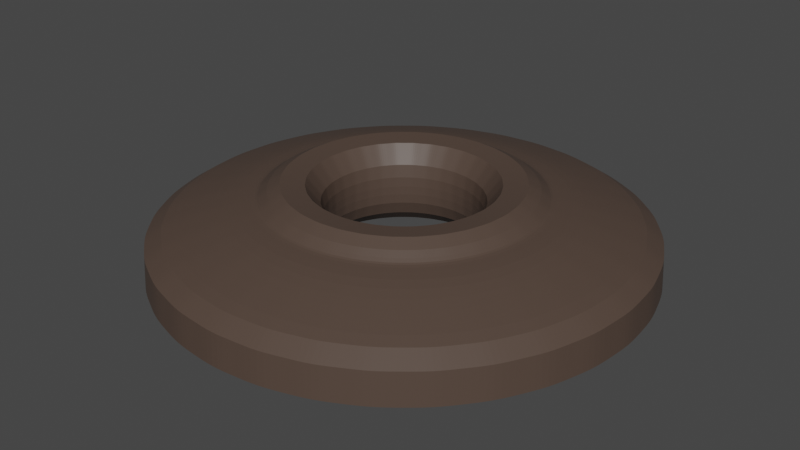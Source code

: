 # Source: Hole.blend  (saved by Blender 2.93.21; exported with 4.5.12 LTS)
import bpy
from mathutils import Matrix  # noqa: F401  (used for matrix-valued properties, if any)

bpy.ops.wm.read_factory_settings(use_empty=True)
scene = bpy.context.scene
scene.name = 'Scene'

# ---- collections
col_collection = bpy.data.collections.new('Collection'); scene.collection.children.link(col_collection)

# ---- materials (node trees are filled in below, after node groups)
mat_brown = bpy.data.materials.new('Brown')
mat_brown.use_transparent_shadow = False

# ---- material node trees
mat_brown.use_nodes = True; mat_brown.node_tree.nodes.clear()
_N = mat_brown.node_tree.nodes; _L = mat_brown.node_tree.links
n0 = _N.new('ShaderNodeBsdfPrincipled'); n0.name = 'Principled BSDF'; n0.location = (10, 300)
n0.distribution = 'GGX'
n0.subsurface_method = 'BURLEY'
n0.inputs[0].default_value = (0.08353, 0.05559, 0.04254, 1.0)
n0.inputs[3].default_value = 1.45
n0.inputs[27].default_value = (0.0, 0.0, 0.0, 1.0)
n0.inputs[28].default_value = 1.0
n1 = _N.new('ShaderNodeOutputMaterial'); n1.name = 'Material Output'; n1.location = (300, 300)
_L.new(n0.outputs[0], n1.inputs[0])
n1.is_active_output = True

# ---- world
world_world = bpy.data.worlds.new('World'); scene.world = world_world
world_world.use_nodes = True; world_world.node_tree.nodes.clear()
_N = world_world.node_tree.nodes; _L = world_world.node_tree.links
n0 = _N.new('ShaderNodeOutputWorld'); n0.name = 'World Output'; n0.location = (300, 300)
n1 = _N.new('ShaderNodeBackground'); n1.name = 'Background'; n1.location = (10, 300)
n1.inputs[0].default_value = (0.05088, 0.05088, 0.05088, 1.0)
_L.new(n1.outputs[0], n0.inputs[0])
n0.is_active_output = True
world_world.color = (0.05088, 0.05088, 0.05088)
world_world.use_sun_shadow = False
world_world.sun_shadow_jitter_overblur = 0.0

# ---- meshes
me_sphere = bpy.data.meshes.new('Sphere')
me_sphere.from_pydata([(3.983e-07, 0.6793, 0.3744), (0.1325, 0.6663, 0.3744), (0.1363, 0.6851, -4.371e-08), (0.26, 0.6276, 0.3744), (0.2673, 0.6454, -4.371e-08), (0.3774, 0.5648, 0.3744), (0.3881, 0.5808, -4.371e-08), (0.4804, 0.4804, 0.3744), (0.4939, 0.4939, -4.371e-08), (0.5648, 0.3774, 0.3744), (0.5808, 0.3881, -4.371e-08), (0.6276, 0.26, 0.3744), (0.6454, 0.2673, -4.371e-08), (0.6663, 0.1325, 0.3744), (0.6851, 0.1363, -4.371e-08), (0.6793, -4.256e-08, 0.3744), (0.6985, -2.68e-08, -4.371e-08), (0.6663, -0.1325, 0.3744), (0.6851, -0.1363, -4.371e-08), (0.6276, -0.26, 0.3744), (0.6454, -0.2673, -4.371e-08), (0.5648, -0.3774, 0.3744), (0.5808, -0.3881, -4.371e-08), (0.4804, -0.4804, 0.3744), (0.4939, -0.4939, -4.371e-08), (0.3774, -0.5648, 0.3744), (0.3881, -0.5808, -4.371e-08), (0.26, -0.6276, 0.3744), (0.2673, -0.6454, -4.371e-08), (0.1325, -0.6663, 0.3744), (0.1363, -0.6851, -4.371e-08), (-2.609e-08, -0.6793, 0.3744), (-1.273e-07, -0.6985, -4.371e-08), (-0.1325, -0.6663, 0.3744), (-0.1363, -0.6851, -4.371e-08), (-0.26, -0.6276, 0.3744), (-0.2673, -0.6454, -4.371e-08), (-0.3774, -0.5648, 0.3744), (-0.3881, -0.5808, -4.371e-08), (-0.4804, -0.4804, 0.3744), (-0.4939, -0.4939, -4.371e-08), (-0.5648, -0.3774, 0.3744), (-0.5808, -0.3881, -4.371e-08), (-0.6276, -0.26, 0.3744), (-0.6454, -0.2673, -4.371e-08), (-0.6663, -0.1325, 0.3744), (-0.6851, -0.1363, -4.371e-08), (-0.6793, 2.543e-08, 0.3744), (-0.6985, 2.481e-07, -4.371e-08), (-0.6663, 0.1325, 0.3744), (-0.6851, 0.1363, -4.371e-08), (-0.6276, 0.26, 0.3744), (-0.6454, 0.2673, -4.371e-08), (-0.5648, 0.3774, 0.3744), (-0.5808, 0.3881, -4.371e-08), (-0.4804, 0.4804, 0.3744), (-0.4939, 0.4939, -4.371e-08), (-0.3774, 0.5648, 0.3744), (-0.3881, 0.5808, -4.371e-08), (-0.26, 0.6276, 0.3744), (-0.2673, 0.6454, -4.371e-08), (-0.1325, 0.6663, 0.3744), (-0.1363, 0.6851, -4.371e-08), (1.335e-06, 0.6985, -4.371e-08), (0.1959, 0.985, 0.1951), (1.286e-08, 1.004, 0.1951), (0.6244, 1.507, -4.371e-08), (0.3183, 1.6, -4.371e-08), (0.3843, 0.9278, 0.1951), (0.558, 0.835, 0.1951), (0.9065, 1.357, -4.371e-08), (1.154, 1.154, -4.371e-08), (0.7101, 0.7101, 0.1951), (0.835, 0.5579, 0.1951), (1.357, 0.9065, -4.371e-08), (0.9278, 0.3843, 0.1951), (1.507, 0.6244, -4.371e-08), (0.985, 0.1959, 0.1951), (1.6, 0.3183, -4.371e-08), (1.004, -8.682e-08, 0.1951), (1.632, -3.067e-07, -4.371e-08), (0.985, -0.1959, 0.1951), (1.6, -0.3183, -4.371e-08), (0.9278, -0.3843, 0.1951), (1.507, -0.6244, -4.371e-08), (0.835, -0.5579, 0.1951), (1.357, -0.9065, -4.371e-08), (0.7101, -0.7101, 0.1951), (1.154, -1.154, -4.371e-08), (0.9065, -1.357, -4.371e-08), (0.5579, -0.835, 0.1951), (0.3843, -0.9278, 0.1951), (0.6244, -1.507, -4.371e-08), (0.3183, -1.6, -4.371e-08), (0.1959, -0.985, 0.1951), (-6.123e-08, -1.004, 0.1951), (-5.853e-07, -1.632, -4.371e-08), (-0.3183, -1.6, -4.371e-08), (-0.1959, -0.985, 0.1951), (-0.3843, -0.9278, 0.1951), (-0.6244, -1.507, -4.371e-08), (-0.5579, -0.835, 0.1951), (-0.9065, -1.357, -4.371e-08), (-0.7101, -0.7101, 0.1951), (-1.154, -1.154, -4.371e-08), (-0.835, -0.5579, 0.1951), (-1.357, -0.9065, -4.371e-08), (-0.9278, -0.3843, 0.1951), (-1.507, -0.6244, -4.371e-08), (-0.985, -0.1959, 0.1951), (-1.6, -0.3183, -4.371e-08), (-1.632, 5.929e-07, -4.371e-08), (-1.004, 8.102e-08, 0.1951), (-0.985, 0.1959, 0.1951), (-1.6, 0.3183, -4.371e-08), (-1.507, 0.6244, -4.371e-08), (-0.9278, 0.3843, 0.1951), (-0.835, 0.5579, 0.1951), (-1.357, 0.9065, -4.371e-08), (-1.154, 1.154, -4.371e-08), (-0.7101, 0.7101, 0.1951), (-0.5579, 0.835, 0.1951), (-0.9065, 1.357, -4.371e-08), (-0.6244, 1.507, -4.371e-08), (-0.3843, 0.9278, 0.1951), (-0.1959, 0.985, 0.1951), (-0.3183, 1.6, -4.371e-08), (7.276e-07, 1.632, -4.371e-08), (0.2571, 1.293, 0.09755), (0.09796, 0.9946, 0.1951), (0.5044, 1.218, 0.09755), (0.4714, 1.554, -4.371e-08), (0.2901, 0.9564, 0.1951), (0.7322, 1.096, 0.09755), (0.4711, 0.8814, 0.1951), (0.7654, 1.432, -4.371e-08), (0.9319, 0.9319, 0.09755), (1.03, 1.255, -4.371e-08), (0.634, 0.7726, 0.1951), (1.096, 0.7322, 0.09755), (0.7726, 0.634, 0.1951), (1.255, 1.03, -4.371e-08), (1.218, 0.5044, 0.09755), (0.8814, 0.4711, 0.1951), (1.432, 0.7654, -4.371e-08), (1.293, 0.2571, 0.09755), (0.9564, 0.2901, 0.1951), (1.554, 0.4714, -4.371e-08), (1.318, -1.967e-07, 0.09755), (0.9946, 0.09796, 0.1951), (1.616, 0.1592, -4.371e-08), (1.293, -0.2571, 0.09755), (0.9946, -0.09796, 0.1951), (1.616, -0.1592, -4.371e-08), (1.218, -0.5044, 0.09755), (0.9564, -0.2901, 0.1951), (1.554, -0.4714, -4.371e-08), (1.096, -0.7322, 0.09755), (0.8814, -0.4711, 0.1951), (1.432, -0.7654, -4.371e-08), (0.9319, -0.9319, 0.09755), (0.7726, -0.634, 0.1951), (1.255, -1.03, -4.371e-08), (0.7322, -1.096, 0.09755), (1.03, -1.255, -4.371e-08), (0.634, -0.7726, 0.1951), (0.5044, -1.218, 0.09755), (0.4711, -0.8814, 0.1951), (0.7654, -1.432, -4.371e-08), (0.2571, -1.293, 0.09755), (0.4713, -1.554, -4.371e-08), (0.2901, -0.9564, 0.1951), (-3.233e-07, -1.318, 0.09755), (0.09796, -0.9946, 0.1951), (0.1592, -1.616, -4.371e-08), (-0.2571, -1.293, 0.09755), (-0.1592, -1.616, -4.371e-08), (-0.09796, -0.9946, 0.1951), (-0.5044, -1.218, 0.09755), (-0.2901, -0.9564, 0.1951), (-0.4714, -1.554, -4.371e-08), (-0.7322, -1.096, 0.09755), (-0.4711, -0.8814, 0.1951), (-0.7654, -1.432, -4.371e-08), (-0.9319, -0.9319, 0.09755), (-0.634, -0.7726, 0.1951), (-1.03, -1.255, -4.371e-08), (-1.096, -0.7322, 0.09755), (-0.7726, -0.634, 0.1951), (-1.255, -1.03, -4.371e-08), (-1.218, -0.5044, 0.09755), (-0.8814, -0.4711, 0.1951), (-1.432, -0.7654, -4.371e-08), (-1.293, -0.2571, 0.09755), (-0.9564, -0.2901, 0.1951), (-1.554, -0.4713, -4.371e-08), (-1.318, 3.37e-07, 0.09755), (-1.616, -0.1592, -4.371e-08), (-0.9946, -0.09796, 0.1951), (-1.293, 0.2571, 0.09755), (-0.9946, 0.09796, 0.1951), (-1.616, 0.1592, -4.371e-08), (-1.218, 0.5044, 0.09755), (-1.554, 0.4714, -4.371e-08), (-0.9564, 0.2901, 0.1951), (-1.096, 0.7322, 0.09755), (-0.8814, 0.4711, 0.1951), (-1.432, 0.7654, -4.371e-08), (-0.9319, 0.9319, 0.09755), (-1.255, 1.03, -4.371e-08), (-0.7726, 0.634, 0.1951), (-0.7322, 1.096, 0.09755), (-0.634, 0.7726, 0.1951), (-1.03, 1.255, -4.371e-08), (-0.5044, 1.218, 0.09755), (-0.7654, 1.432, -4.371e-08), (-0.4711, 0.8814, 0.1951), (-0.2571, 1.293, 0.09755), (-0.2901, 0.9564, 0.1951), (-0.4713, 1.554, -4.371e-08), (-0.1592, 1.616, -4.371e-08), (3.702e-07, 1.318, 0.09755), (0.1592, 1.616, -4.371e-08), (-0.09796, 0.9946, 0.1951), (0.06627, 0.6728, 0.3744), (0.2018, 0.6653, -4.371e-08), (0.1963, 0.647, 0.3744), (0.3187, 0.5962, 0.3744), (0.3277, 0.6131, -4.371e-08), (0.441, 0.5374, -4.371e-08), (0.4289, 0.5226, 0.3744), (0.5226, 0.4289, 0.3744), (0.5374, 0.441, -4.371e-08), (0.5962, 0.3187, 0.3744), (0.6131, 0.3277, -4.371e-08), (0.647, 0.1963, 0.3744), (0.6653, 0.2018, -4.371e-08), (0.6728, 0.06627, 0.3744), (0.6918, 0.06814, -4.371e-08), (0.6728, -0.06627, 0.3744), (0.6918, -0.06814, -4.371e-08), (0.647, -0.1963, 0.3744), (0.6652, -0.2018, -4.371e-08), (0.5962, -0.3187, 0.3744), (0.6131, -0.3277, -4.371e-08), (0.5226, -0.4289, 0.3744), (0.5374, -0.441, -4.371e-08), (0.441, -0.5374, -4.371e-08), (0.4289, -0.5226, 0.3744), (0.3187, -0.5962, 0.3744), (0.3277, -0.6131, -4.371e-08), (0.2018, -0.6652, -4.371e-08), (0.1963, -0.647, 0.3744), (0.06627, -0.6728, 0.3744), (0.06814, -0.6918, -4.371e-08), (-0.06814, -0.6918, -4.371e-08), (-0.06627, -0.6728, 0.3744), (-0.1963, -0.647, 0.3744), (-0.2018, -0.6652, -4.371e-08), (-0.3187, -0.5962, 0.3744), (-0.3277, -0.6131, -4.371e-08), (-0.4289, -0.5226, 0.3744), (-0.441, -0.5374, -4.371e-08), (-0.5226, -0.4289, 0.3744), (-0.5374, -0.441, -4.371e-08), (-0.5962, -0.3187, 0.3744), (-0.6131, -0.3277, -4.371e-08), (-0.647, -0.1963, 0.3744), (-0.6652, -0.2018, -4.371e-08), (-0.6918, -0.06814, -4.371e-08), (-0.6728, -0.06627, 0.3744), (-0.6728, 0.06627, 0.3744), (-0.6918, 0.06814, -4.371e-08), (-0.6652, 0.2018, -4.371e-08), (-0.647, 0.1963, 0.3744), (-0.5962, 0.3187, 0.3744), (-0.6131, 0.3277, -4.371e-08), (-0.5374, 0.441, -4.371e-08), (-0.5226, 0.4289, 0.3744), (-0.4289, 0.5226, 0.3744), (-0.441, 0.5374, -4.371e-08), (-0.3277, 0.6131, -4.371e-08), (-0.3187, 0.5962, 0.3744), (-0.1963, 0.647, 0.3744), (-0.2018, 0.6652, -4.371e-08), (-0.06814, 0.6918, -4.371e-08), (0.06814, 0.6918, -4.371e-08), (-0.06627, 0.6728, 0.3744), (2.056e-07, 0.8418, 0.1951), (0.1642, 0.8256, 0.1951), (0.4459, 1.076, -4.371e-08), (0.2273, 1.143, -4.371e-08), (0.3221, 0.7777, 0.1951), (0.4677, 0.6999, 0.1951), (0.6473, 0.9687, -4.371e-08), (0.8238, 0.8238, -4.371e-08), (0.5952, 0.5952, 0.1951), (0.6999, 0.4677, 0.1951), (0.9687, 0.6473, -4.371e-08), (0.7777, 0.3221, 0.1951), (1.076, 0.4459, -4.371e-08), (0.8256, 0.1642, 0.1951), (1.143, 0.2273, -4.371e-08), (0.8418, -6.469e-08, 0.1951), (1.165, -1.667e-07, -4.371e-08), (0.8256, -0.1642, 0.1951), (1.143, -0.2273, -4.371e-08), (0.7777, -0.3221, 0.1951), (1.076, -0.4459, -4.371e-08), (0.6999, -0.4677, 0.1951), (0.9687, -0.6473, -4.371e-08), (0.5952, -0.5952, 0.1951), (0.8238, -0.8238, -4.371e-08), (0.6473, -0.9687, -4.371e-08), (0.4677, -0.6999, 0.1951), (0.3221, -0.7777, 0.1951), (0.4459, -1.076, -4.371e-08), (0.2273, -1.143, -4.371e-08), (0.1642, -0.8256, 0.1951), (-4.366e-08, -0.8418, 0.1951), (-3.563e-07, -1.165, -4.371e-08), (-0.2273, -1.143, -4.371e-08), (-0.1642, -0.8256, 0.1951), (-0.3221, -0.7777, 0.1951), (-0.4459, -1.076, -4.371e-08), (-0.4677, -0.6999, 0.1951), (-0.6473, -0.9687, -4.371e-08), (-0.5952, -0.5952, 0.1951), (-0.8238, -0.8238, -4.371e-08), (-0.6999, -0.4677, 0.1951), (-0.9687, -0.6473, -4.371e-08), (-0.7777, -0.3221, 0.1951), (-1.076, -0.4459, -4.371e-08), (-0.8256, -0.1642, 0.1951), (-1.143, -0.2273, -4.371e-08), (-1.165, 4.205e-07, -4.371e-08), (-0.8418, 5.322e-08, 0.1951), (-0.8256, 0.1642, 0.1951), (-1.143, 0.2273, -4.371e-08), (-1.076, 0.4459, -4.371e-08), (-0.7777, 0.3221, 0.1951), (-0.6999, 0.4677, 0.1951), (-0.9687, 0.6473, -4.371e-08), (-0.8238, 0.8238, -4.371e-08), (-0.5952, 0.5952, 0.1951), (-0.4677, 0.6999, 0.1951), (-0.6473, 0.9687, -4.371e-08), (-0.4459, 1.076, -4.371e-08), (-0.3221, 0.7777, 0.1951), (-0.1642, 0.8256, 0.1951), (-0.2273, 1.143, -4.371e-08), (1.031e-06, 1.165, -4.371e-08), (0.1344, 0.6757, 0.09755), (0.2636, 0.6365, 0.09755), (0.3828, 0.5728, 0.09755), (0.4872, 0.4872, 0.09755), (0.5728, 0.3828, 0.09755), (0.6365, 0.2636, 0.09755), (0.6757, 0.1344, 0.09755), (0.6889, -3.468e-08, 0.09755), (0.6757, -0.1344, 0.09755), (0.6365, -0.2636, 0.09755), (0.5728, -0.3828, 0.09755), (0.4872, -0.4872, 0.09755), (0.3828, -0.5728, 0.09755), (0.2636, -0.6365, 0.09755), (0.1344, -0.6757, 0.09755), (-7.668e-08, -0.6889, 0.09755), (-0.1344, -0.6757, 0.09755), (-0.2636, -0.6365, 0.09755), (-0.3828, -0.5728, 0.09755), (-0.4872, -0.4872, 0.09755), (-0.5728, -0.3828, 0.09755), (-0.6365, -0.2636, 0.09755), (-0.6757, -0.1344, 0.09755), (-0.6889, 1.368e-07, 0.09755), (-0.6757, 0.1344, 0.09755), (-0.6365, 0.2636, 0.09755), (-0.5728, 0.3828, 0.09755), (-0.4872, 0.4872, 0.09755), (-0.3828, 0.5728, 0.09755), (-0.2636, 0.6365, 0.09755), (-0.1344, 0.6757, 0.09755), (8.668e-07, 0.6889, 0.09755), (0.0672, 0.6823, 0.09755), (-0.0672, 0.6823, 0.09755), (-0.199, 0.6561, 0.09755), (-0.3232, 0.6047, 0.09755), (-0.435, 0.53, 0.09755), (-0.53, 0.435, 0.09755), (-0.6047, 0.3232, 0.09755), (-0.6561, 0.199, 0.09755), (-0.6823, 0.0672, 0.09755), (-0.6823, -0.0672, 0.09755), (-0.6561, -0.199, 0.09755), (-0.6047, -0.3232, 0.09755), (-0.53, -0.435, 0.09755), (-0.435, -0.53, 0.09755), (-0.3232, -0.6047, 0.09755), (-0.199, -0.6561, 0.09755), (-0.0672, -0.6823, 0.09755), (0.0672, -0.6823, 0.09755), (0.199, -0.6561, 0.09755), (0.3232, -0.6047, 0.09755), (0.435, -0.53, 0.09755), (0.53, -0.435, 0.09755), (0.6047, -0.3232, 0.09755), (0.6561, -0.199, 0.09755), (0.6823, -0.0672, 0.09755), (0.6823, 0.0672, 0.09755), (0.6561, 0.199, 0.09755), (0.6047, 0.3232, 0.09755), (0.53, 0.435, 0.09755), (0.435, 0.53, 0.09755), (-0.08211, 0.8337, 0.1951), (0.1136, 1.154, -4.371e-08), (-0.1136, 1.154, -4.371e-08), (-0.3366, 1.11, -4.371e-08), (-0.2432, 0.8017, 0.1951), (-0.3949, 0.7388, 0.1951), (-0.5466, 1.023, -4.371e-08), (-0.7356, 0.8963, -4.371e-08), (-0.5315, 0.6476, 0.1951), (-0.6476, 0.5315, 0.1951), (-0.8963, 0.7356, -4.371e-08), (-1.023, 0.5466, -4.371e-08), (-0.7388, 0.3949, 0.1951), (-0.8017, 0.2432, 0.1951), (-1.11, 0.3366, -4.371e-08), (-1.154, 0.1136, -4.371e-08), (-0.8337, 0.08211, 0.1951), (-0.8337, -0.08211, 0.1951), (-1.154, -0.1136, -4.371e-08), (-1.11, -0.3366, -4.371e-08), (-0.8017, -0.2432, 0.1951), (-1.023, -0.5466, -4.371e-08), (-0.7388, -0.3949, 0.1951), (-0.8963, -0.7356, -4.371e-08), (-0.6476, -0.5315, 0.1951), (-0.7356, -0.8963, -4.371e-08), (-0.5315, -0.6476, 0.1951), (-0.5466, -1.023, -4.371e-08), (-0.3949, -0.7388, 0.1951), (-0.3366, -1.11, -4.371e-08), (-0.2432, -0.8017, 0.1951), (-0.08211, -0.8337, 0.1951), (-0.1136, -1.154, -4.371e-08), (0.1136, -1.154, -4.371e-08), (0.08211, -0.8337, 0.1951), (0.2432, -0.8017, 0.1951), (0.3366, -1.11, -4.371e-08), (0.5466, -1.023, -4.371e-08), (0.3949, -0.7388, 0.1951), (0.5315, -0.6476, 0.1951), (0.7356, -0.8963, -4.371e-08), (0.8963, -0.7356, -4.371e-08), (0.6476, -0.5315, 0.1951), (1.023, -0.5466, -4.371e-08), (0.7388, -0.3949, 0.1951), (1.11, -0.3366, -4.371e-08), (0.8017, -0.2432, 0.1951), (1.154, -0.1136, -4.371e-08), (0.8337, -0.08211, 0.1951), (1.154, 0.1136, -4.371e-08), (0.8337, 0.08211, 0.1951), (1.11, 0.3366, -4.371e-08), (0.8017, 0.2432, 0.1951), (1.023, 0.5466, -4.371e-08), (0.7388, 0.3949, 0.1951), (0.8963, 0.7356, -4.371e-08), (0.6476, 0.5315, 0.1951), (0.5315, 0.6476, 0.1951), (0.7356, 0.8963, -4.371e-08), (0.5466, 1.023, -4.371e-08), (0.3949, 0.7388, 0.1951), (0.2432, 0.8017, 0.1951), (0.3366, 1.11, -4.371e-08), (0.08211, 0.8337, 0.1951), (-0.1286, 1.305, 0.09755), (-0.3807, 1.255, 0.09755), (0.199, 0.6561, 0.09755), (0.3232, 0.6047, 0.09755), (-0.6183, 1.157, 0.09755), (-0.8321, 1.014, 0.09755), (-1.014, 0.8321, 0.09755), (-1.157, 0.6183, 0.09755), (-1.255, 0.3807, 0.09755), (-1.305, 0.1286, 0.09755), (-1.305, -0.1286, 0.09755), (-1.255, -0.3807, 0.09755), (-1.157, -0.6183, 0.09755), (-1.014, -0.8321, 0.09755), (-0.8321, -1.014, 0.09755), (-0.6183, -1.157, 0.09755), (-0.3807, -1.255, 0.09755), (-0.1286, -1.305, 0.09755), (0.1286, -1.305, 0.09755), (0.3807, -1.255, 0.09755), (0.6183, -1.157, 0.09755), (0.8321, -1.014, 0.09755), (1.014, -0.8321, 0.09755), (1.157, -0.6183, 0.09755), (1.255, -0.3807, 0.09755), (1.305, -0.1286, 0.09755), (1.305, 0.1286, 0.09755), (1.255, 0.3807, 0.09755), (1.157, 0.6183, 0.09755), (1.014, 0.8321, 0.09755), (0.8321, 1.014, 0.09755), (0.6183, 1.157, 0.09755), (0.3807, 1.255, 0.09755), (0.1286, 1.305, 0.09755)], [], [(511, 129, 64, 128), (510, 132, 68, 130), (509, 134, 69, 133), (508, 138, 72, 136), (507, 140, 73, 139), (506, 143, 75, 142), (505, 146, 77, 145), (504, 149, 79, 148), (503, 152, 81, 151), (502, 155, 83, 154), (501, 158, 85, 157), (500, 161, 87, 160), (499, 165, 90, 163), (498, 167, 91, 166), (497, 171, 94, 169), (496, 173, 95, 172), (495, 177, 98, 175), (494, 179, 99, 178), (493, 182, 101, 181), (492, 185, 103, 184), (491, 188, 105, 187), (490, 191, 107, 190), (489, 194, 109, 193), (488, 198, 112, 196), (487, 200, 113, 199), (486, 204, 116, 202), (485, 206, 117, 205), (484, 210, 120, 208), (483, 212, 121, 211), (482, 216, 124, 214), (481, 354, 5, 227), (480, 353, 3, 226), (479, 218, 125, 217), (478, 223, 65, 221), (477, 289, 64, 129), (476, 291, 67, 131), (475, 292, 68, 132), (474, 293, 69, 134), (473, 290, 66, 135), (472, 294, 70, 137), (471, 296, 72, 138), (470, 297, 73, 140), (469, 295, 71, 141), (468, 299, 75, 143), (467, 298, 74, 144), (466, 301, 77, 146), (465, 300, 76, 147), (464, 303, 79, 149), (463, 302, 78, 150), (462, 305, 81, 152), (461, 304, 80, 153), (460, 307, 83, 155), (459, 306, 82, 156), (458, 309, 85, 158), (457, 308, 84, 159), (456, 311, 87, 161), (455, 310, 86, 162), (454, 312, 88, 164), (453, 314, 90, 165), (452, 315, 91, 167), (451, 313, 89, 168), (450, 316, 92, 170), (449, 318, 94, 171), (448, 319, 95, 173), (447, 317, 93, 174), (446, 320, 96, 176), (445, 322, 98, 177), (444, 323, 99, 179), (443, 321, 97, 180), (442, 325, 101, 182), (441, 324, 100, 183), (440, 327, 103, 185), (439, 326, 102, 186), (438, 329, 105, 188), (437, 328, 104, 189), (436, 331, 107, 191), (435, 330, 106, 192), (434, 333, 109, 194), (433, 332, 108, 195), (432, 334, 110, 197), (431, 336, 112, 198), (430, 337, 113, 200), (429, 335, 111, 201), (428, 338, 114, 203), (427, 340, 116, 204), (426, 341, 117, 206), (425, 339, 115, 207), (424, 342, 118, 209), (423, 344, 120, 210), (422, 345, 121, 212), (421, 343, 119, 213), (420, 346, 122, 215), (419, 348, 124, 216), (418, 349, 125, 218), (417, 347, 123, 219), (416, 350, 126, 220), (415, 351, 127, 222), (414, 288, 65, 223), (413, 355, 7, 230), (412, 356, 9, 231), (411, 357, 11, 233), (410, 358, 13, 235), (409, 359, 15, 237), (408, 360, 17, 239), (407, 361, 19, 241), (406, 362, 21, 243), (405, 363, 23, 245), (404, 364, 25, 248), (403, 365, 27, 249), (402, 366, 29, 252), (401, 367, 31, 253), (400, 368, 33, 256), (399, 369, 35, 257), (398, 370, 37, 259), (397, 371, 39, 261), (396, 372, 41, 263), (395, 373, 43, 265), (394, 374, 45, 267), (393, 375, 47, 270), (392, 376, 49, 271), (391, 377, 51, 274), (390, 378, 53, 275), (389, 379, 55, 278), (388, 380, 57, 279), (387, 381, 59, 282), (386, 382, 61, 283), (385, 383, 0, 287), (384, 352, 1, 224), (383, 384, 224, 0), (63, 286, 384, 383), (286, 2, 352, 384), (382, 385, 287, 61), (62, 285, 385, 382), (285, 63, 383, 385), (381, 386, 283, 59), (60, 284, 386, 381), (284, 62, 382, 386), (380, 387, 282, 57), (58, 281, 387, 380), (281, 60, 381, 387), (379, 388, 279, 55), (56, 280, 388, 379), (280, 58, 380, 388), (378, 389, 278, 53), (54, 277, 389, 378), (277, 56, 379, 389), (377, 390, 275, 51), (52, 276, 390, 377), (276, 54, 378, 390), (376, 391, 274, 49), (50, 273, 391, 376), (273, 52, 377, 391), (375, 392, 271, 47), (48, 272, 392, 375), (272, 50, 376, 392), (374, 393, 270, 45), (46, 269, 393, 374), (269, 48, 375, 393), (373, 394, 267, 43), (44, 268, 394, 373), (268, 46, 374, 394), (372, 395, 265, 41), (42, 266, 395, 372), (266, 44, 373, 395), (371, 396, 263, 39), (40, 264, 396, 371), (264, 42, 372, 396), (370, 397, 261, 37), (38, 262, 397, 370), (262, 40, 371, 397), (369, 398, 259, 35), (36, 260, 398, 369), (260, 38, 370, 398), (368, 399, 257, 33), (34, 258, 399, 368), (258, 36, 369, 399), (367, 400, 256, 31), (32, 255, 400, 367), (255, 34, 368, 400), (366, 401, 253, 29), (30, 254, 401, 366), (254, 32, 367, 401), (365, 402, 252, 27), (28, 251, 402, 365), (251, 30, 366, 402), (364, 403, 249, 25), (26, 250, 403, 364), (250, 28, 365, 403), (363, 404, 248, 23), (24, 247, 404, 363), (247, 26, 364, 404), (362, 405, 245, 21), (22, 246, 405, 362), (246, 24, 363, 405), (361, 406, 243, 19), (20, 244, 406, 361), (244, 22, 362, 406), (360, 407, 241, 17), (18, 242, 407, 360), (242, 20, 361, 407), (359, 408, 239, 15), (16, 240, 408, 359), (240, 18, 360, 408), (358, 409, 237, 13), (14, 238, 409, 358), (238, 16, 359, 409), (357, 410, 235, 11), (12, 236, 410, 357), (236, 14, 358, 410), (356, 411, 233, 9), (10, 234, 411, 356), (234, 12, 357, 411), (355, 412, 231, 7), (8, 232, 412, 355), (232, 10, 356, 412), (354, 413, 230, 5), (6, 229, 413, 354), (229, 8, 355, 413), (349, 414, 223, 125), (61, 287, 414, 349), (287, 0, 288, 414), (291, 415, 222, 67), (2, 286, 415, 291), (286, 63, 351, 415), (351, 416, 220, 127), (63, 285, 416, 351), (285, 62, 350, 416), (350, 417, 219, 126), (62, 284, 417, 350), (284, 60, 347, 417), (348, 418, 218, 124), (59, 283, 418, 348), (283, 61, 349, 418), (345, 419, 216, 121), (57, 282, 419, 345), (282, 59, 348, 419), (347, 420, 215, 123), (60, 281, 420, 347), (281, 58, 346, 420), (346, 421, 213, 122), (58, 280, 421, 346), (280, 56, 343, 421), (344, 422, 212, 120), (55, 279, 422, 344), (279, 57, 345, 422), (341, 423, 210, 117), (53, 278, 423, 341), (278, 55, 344, 423), (343, 424, 209, 119), (56, 277, 424, 343), (277, 54, 342, 424), (342, 425, 207, 118), (54, 276, 425, 342), (276, 52, 339, 425), (340, 426, 206, 116), (51, 275, 426, 340), (275, 53, 341, 426), (337, 427, 204, 113), (49, 274, 427, 337), (274, 51, 340, 427), (339, 428, 203, 115), (52, 273, 428, 339), (273, 50, 338, 428), (338, 429, 201, 114), (50, 272, 429, 338), (272, 48, 335, 429), (336, 430, 200, 112), (47, 271, 430, 336), (271, 49, 337, 430), (333, 431, 198, 109), (45, 270, 431, 333), (270, 47, 336, 431), (335, 432, 197, 111), (48, 269, 432, 335), (269, 46, 334, 432), (334, 433, 195, 110), (46, 268, 433, 334), (268, 44, 332, 433), (331, 434, 194, 107), (43, 267, 434, 331), (267, 45, 333, 434), (332, 435, 192, 108), (44, 266, 435, 332), (266, 42, 330, 435), (329, 436, 191, 105), (41, 265, 436, 329), (265, 43, 331, 436), (330, 437, 189, 106), (42, 264, 437, 330), (264, 40, 328, 437), (327, 438, 188, 103), (39, 263, 438, 327), (263, 41, 329, 438), (328, 439, 186, 104), (40, 262, 439, 328), (262, 38, 326, 439), (325, 440, 185, 101), (37, 261, 440, 325), (261, 39, 327, 440), (326, 441, 183, 102), (38, 260, 441, 326), (260, 36, 324, 441), (323, 442, 182, 99), (35, 259, 442, 323), (259, 37, 325, 442), (324, 443, 180, 100), (36, 258, 443, 324), (258, 34, 321, 443), (322, 444, 179, 98), (33, 257, 444, 322), (257, 35, 323, 444), (319, 445, 177, 95), (31, 256, 445, 319), (256, 33, 322, 445), (321, 446, 176, 97), (34, 255, 446, 321), (255, 32, 320, 446), (320, 447, 174, 96), (32, 254, 447, 320), (254, 30, 317, 447), (318, 448, 173, 94), (29, 253, 448, 318), (253, 31, 319, 448), (315, 449, 171, 91), (27, 252, 449, 315), (252, 29, 318, 449), (317, 450, 170, 93), (30, 251, 450, 317), (251, 28, 316, 450), (316, 451, 168, 92), (28, 250, 451, 316), (250, 26, 313, 451), (314, 452, 167, 90), (25, 249, 452, 314), (249, 27, 315, 452), (311, 453, 165, 87), (23, 248, 453, 311), (248, 25, 314, 453), (313, 454, 164, 89), (26, 247, 454, 313), (247, 24, 312, 454), (312, 455, 162, 88), (24, 246, 455, 312), (246, 22, 310, 455), (309, 456, 161, 85), (21, 245, 456, 309), (245, 23, 311, 456), (310, 457, 159, 86), (22, 244, 457, 310), (244, 20, 308, 457), (307, 458, 158, 83), (19, 243, 458, 307), (243, 21, 309, 458), (308, 459, 156, 84), (20, 242, 459, 308), (242, 18, 306, 459), (305, 460, 155, 81), (17, 241, 460, 305), (241, 19, 307, 460), (306, 461, 153, 82), (18, 240, 461, 306), (240, 16, 304, 461), (303, 462, 152, 79), (15, 239, 462, 303), (239, 17, 305, 462), (304, 463, 150, 80), (16, 238, 463, 304), (238, 14, 302, 463), (301, 464, 149, 77), (13, 237, 464, 301), (237, 15, 303, 464), (302, 465, 147, 78), (14, 236, 465, 302), (236, 12, 300, 465), (299, 466, 146, 75), (11, 235, 466, 299), (235, 13, 301, 466), (300, 467, 144, 76), (12, 234, 467, 300), (234, 10, 298, 467), (297, 468, 143, 73), (9, 233, 468, 297), (233, 11, 299, 468), (298, 469, 141, 74), (10, 232, 469, 298), (232, 8, 295, 469), (296, 470, 140, 72), (7, 231, 470, 296), (231, 9, 297, 470), (293, 471, 138, 69), (5, 230, 471, 293), (230, 7, 296, 471), (295, 472, 137, 71), (8, 229, 472, 295), (229, 6, 294, 472), (294, 473, 135, 70), (6, 228, 473, 294), (228, 4, 290, 473), (292, 474, 134, 68), (3, 227, 474, 292), (227, 5, 293, 474), (289, 475, 132, 64), (1, 226, 475, 289), (226, 3, 292, 475), (290, 476, 131, 66), (4, 225, 476, 290), (225, 2, 291, 476), (288, 477, 129, 65), (0, 224, 477, 288), (224, 1, 289, 477), (220, 478, 221, 127), (126, 217, 478, 220), (217, 125, 223, 478), (219, 479, 217, 126), (123, 214, 479, 219), (214, 124, 218, 479), (352, 480, 226, 1), (2, 225, 480, 352), (225, 4, 353, 480), (353, 481, 227, 3), (4, 228, 481, 353), (228, 6, 354, 481), (215, 482, 214, 123), (122, 211, 482, 215), (211, 121, 216, 482), (213, 483, 211, 122), (119, 208, 483, 213), (208, 120, 212, 483), (209, 484, 208, 119), (118, 205, 484, 209), (205, 117, 210, 484), (207, 485, 205, 118), (115, 202, 485, 207), (202, 116, 206, 485), (203, 486, 202, 115), (114, 199, 486, 203), (199, 113, 204, 486), (201, 487, 199, 114), (111, 196, 487, 201), (196, 112, 200, 487), (197, 488, 196, 111), (110, 193, 488, 197), (193, 109, 198, 488), (195, 489, 193, 110), (108, 190, 489, 195), (190, 107, 194, 489), (192, 490, 190, 108), (106, 187, 490, 192), (187, 105, 191, 490), (189, 491, 187, 106), (104, 184, 491, 189), (184, 103, 188, 491), (186, 492, 184, 104), (102, 181, 492, 186), (181, 101, 185, 492), (183, 493, 181, 102), (100, 178, 493, 183), (178, 99, 182, 493), (180, 494, 178, 100), (97, 175, 494, 180), (175, 98, 179, 494), (176, 495, 175, 97), (96, 172, 495, 176), (172, 95, 177, 495), (174, 496, 172, 96), (93, 169, 496, 174), (169, 94, 173, 496), (170, 497, 169, 93), (92, 166, 497, 170), (166, 91, 171, 497), (168, 498, 166, 92), (89, 163, 498, 168), (163, 90, 167, 498), (164, 499, 163, 89), (88, 160, 499, 164), (160, 87, 165, 499), (162, 500, 160, 88), (86, 157, 500, 162), (157, 85, 161, 500), (159, 501, 157, 86), (84, 154, 501, 159), (154, 83, 158, 501), (156, 502, 154, 84), (82, 151, 502, 156), (151, 81, 155, 502), (153, 503, 151, 82), (80, 148, 503, 153), (148, 79, 152, 503), (150, 504, 148, 80), (78, 145, 504, 150), (145, 77, 149, 504), (147, 505, 145, 78), (76, 142, 505, 147), (142, 75, 146, 505), (144, 506, 142, 76), (74, 139, 506, 144), (139, 73, 143, 506), (141, 507, 139, 74), (71, 136, 507, 141), (136, 72, 140, 507), (137, 508, 136, 71), (70, 133, 508, 137), (133, 69, 138, 508), (135, 509, 133, 70), (66, 130, 509, 135), (130, 68, 134, 509), (131, 510, 130, 66), (67, 128, 510, 131), (128, 64, 132, 510), (222, 511, 128, 67), (127, 221, 511, 222), (221, 65, 129, 511)])
_uv = me_sphere.uv_layers.new(name='UVMap')
_uv.uv.foreach_set('vector', [0.7344, 0.5312, 0.7344, 0.5625, 0.7188, 0.5625, 0.7188, 0.5312, 0.7031, 0.5312, 0.7031, 0.5625, 0.6875, 0.5625, 0.6875, 0.5312, 0.6719, 0.5312, 0.6719, 0.5625, 0.6562, 0.5625, 0.6562, 0.5312, 0.6406, 0.5312, 0.6406, 0.5625, 0.625, 0.5625, 0.625, 0.5312, 0.6094, 0.5312, 0.6094, 0.5625, 0.5938, 0.5625, 0.5938, 0.5312, 0.5781, 0.5312, 0.5781, 0.5625, 0.5625, 0.5625, 0.5625, 0.5312, 0.5469, 0.5312, 0.5469, 0.5625, 0.5312, 0.5625, 0.5312, 0.5312, 0.5156, 0.5312, 0.5156, 0.5625, 0.5, 0.5625, 0.5, 0.5312, 0.4844, 0.5312, 0.4844, 0.5625, 0.4688, 0.5625, 0.4688, 0.5312, 0.4531, 0.5312, 0.4531, 0.5625, 0.4375, 0.5625, 0.4375, 0.5312, 0.4219, 0.5312, 0.4219, 0.5625, 0.4062, 0.5625, 0.4062, 0.5312, 0.3906, 0.5312, 0.3906, 0.5625, 0.375, 0.5625, 0.375, 0.5312, 0.3594, 0.5312, 0.3594, 0.5625, 0.3438, 0.5625, 0.3437, 0.5312, 0.3281, 0.5312, 0.3281, 0.5625, 0.3125, 0.5625, 0.3125, 0.5312, 0.2969, 0.5312, 0.2969, 0.5625, 0.2812, 0.5625, 0.2812, 0.5312, 0.2656, 0.5312, 0.2656, 0.5625, 0.25, 0.5625, 0.25, 0.5312, 0.2344, 0.5312, 0.2344, 0.5625, 0.2188, 0.5625, 0.2187, 0.5312, 0.2031, 0.5312, 0.2031, 0.5625, 0.1875, 0.5625, 0.1875, 0.5312, 0.1719, 0.5312, 0.1719, 0.5625, 0.1562, 0.5625, 0.1562, 0.5312, 0.1406, 0.5312, 0.1406, 0.5625, 0.125, 0.5625, 0.125, 0.5312, 0.1094, 0.5312, 0.1094, 0.5625, 0.09375, 0.5625, 0.09375, 0.5312, 0.07812, 0.5312, 0.07812, 0.5625, 0.0625, 0.5625, 0.0625, 0.5312, 0.04687, 0.5312, 0.04688, 0.5625, 0.03125, 0.5625, 0.03125, 0.5312, 0.01562, 0.5312, 0.01562, 0.5625, 0.0, 0.5625, 0.0, 0.5312, 0.9844, 0.5312, 0.9844, 0.5625, 0.9688, 0.5625, 0.9687, 0.5312, 0.9531, 0.5312, 0.9531, 0.5625, 0.9375, 0.5625, 0.9375, 0.5312, 0.9219, 0.5312, 0.9219, 0.5625, 0.9062, 0.5625, 0.9062, 0.5312, 0.8906, 0.5312, 0.8906, 0.5625, 0.875, 0.5625, 0.875, 0.5312, 0.8594, 0.5312, 0.8594, 0.5625, 0.8438, 0.5625, 0.8437, 0.5312, 0.8281, 0.5312, 0.8281, 0.5625, 0.8125, 0.5625, 0.8125, 0.5312, 0.6299, 0.5312, 0.6184, 0.5312, 0.618, 0.5625, 0.6295, 0.5625, 0.6526, 0.5312, 0.6415, 0.5312, 0.641, 0.5625, 0.652, 0.5625, 0.7969, 0.5312, 0.7969, 0.5625, 0.7812, 0.5625, 0.7812, 0.5312, 0.7656, 0.5312, 0.7656, 0.5625, 0.75, 0.5625, 0.75, 0.5312, 0.7039, 0.5625, 0.6909, 0.5625, 0.7188, 0.5625, 0.7344, 0.5625, 0.6781, 0.5, 0.6915, 0.5, 0.7188, 0.5, 0.7031, 0.5, 0.6776, 0.5625, 0.6642, 0.5625, 0.6875, 0.5625, 0.7031, 0.5625, 0.6507, 0.5625, 0.6371, 0.5625, 0.6562, 0.5625, 0.6719, 0.5625, 0.6511, 0.5, 0.6647, 0.5, 0.6875, 0.5, 0.6719, 0.5, 0.6238, 0.5, 0.6375, 0.5, 0.6562, 0.5, 0.6406, 0.5, 0.6234, 0.5625, 0.6097, 0.5625, 0.625, 0.5625, 0.6406, 0.5625, 0.5959, 0.5625, 0.5821, 0.5625, 0.5938, 0.5625, 0.6094, 0.5625, 0.5962, 0.5, 0.61, 0.5, 0.625, 0.5, 0.6094, 0.5, 0.5682, 0.5625, 0.5543, 0.5625, 0.5625, 0.5625, 0.5781, 0.5625, 0.5684, 0.5, 0.5823, 0.5, 0.5938, 0.5, 0.5781, 0.5, 0.5403, 0.5625, 0.5263, 0.5625, 0.5312, 0.5625, 0.5469, 0.5625, 0.5404, 0.5, 0.5544, 0.5, 0.5625, 0.5, 0.5469, 0.5, 0.5124, 0.5625, 0.4984, 0.5625, 0.5, 0.5625, 0.5156, 0.5625, 0.5124, 0.5, 0.5264, 0.5, 0.5312, 0.5, 0.5156, 0.5, 0.4844, 0.5625, 0.4704, 0.5625, 0.4688, 0.5625, 0.4844, 0.5625, 0.4844, 0.5, 0.4984, 0.5, 0.5, 0.5, 0.4844, 0.5, 0.4564, 0.5625, 0.4424, 0.5625, 0.4375, 0.5625, 0.4531, 0.5625, 0.4563, 0.5, 0.4703, 0.5, 0.4687, 0.5, 0.4531, 0.5, 0.4284, 0.5625, 0.4145, 0.5625, 0.4062, 0.5625, 0.4219, 0.5625, 0.4283, 0.5, 0.4423, 0.5, 0.4375, 0.5, 0.4219, 0.5, 0.4006, 0.5625, 0.3867, 0.5625, 0.375, 0.5625, 0.3906, 0.5625, 0.4004, 0.5, 0.4143, 0.5, 0.4062, 0.5, 0.3906, 0.5, 0.3726, 0.5, 0.3864, 0.5, 0.375, 0.5, 0.3594, 0.5, 0.3729, 0.5625, 0.359, 0.5625, 0.3438, 0.5625, 0.3594, 0.5625, 0.3453, 0.5625, 0.3316, 0.5625, 0.3125, 0.5625, 0.3281, 0.5625, 0.345, 0.5, 0.3587, 0.5, 0.3437, 0.5, 0.3281, 0.5, 0.3176, 0.5, 0.3312, 0.5, 0.3125, 0.5, 0.2969, 0.5, 0.3181, 0.5625, 0.3045, 0.5625, 0.2812, 0.5625, 0.2969, 0.5625, 0.2912, 0.5625, 0.2778, 0.5625, 0.25, 0.5625, 0.2656, 0.5625, 0.2907, 0.5, 0.304, 0.5, 0.2812, 0.5, 0.2656, 0.5, 0.2642, 0.5, 0.2773, 0.5, 0.25, 0.5, 0.2344, 0.5, 0.2648, 0.5625, 0.2518, 0.5625, 0.2188, 0.5625, 0.2344, 0.5625, 0.2392, 0.5625, 0.2266, 0.5625, 0.1875, 0.5625, 0.2031, 0.5625, 0.2385, 0.5, 0.2511, 0.5, 0.2187, 0.5, 0.2031, 0.5, 0.2147, 0.5625, 0.2028, 0.5625, 0.1562, 0.5625, 0.1719, 0.5625, 0.2138, 0.5, 0.2258, 0.5, 0.1875, 0.5, 0.1719, 0.5, 0.1921, 0.5625, 0.1813, 0.5625, 0.125, 0.5625, 0.1406, 0.5625, 0.191, 0.5, 0.2019, 0.5, 0.1562, 0.5, 0.1406, 0.5, 0.1725, 0.5625, 0.1638, 0.5625, 0.09375, 0.5625, 0.1094, 0.5625, 0.1712, 0.5, 0.1801, 0.5, 0.125, 0.5, 0.1094, 0.5, 0.159, 0.5625, 0.1543, 0.5625, 0.0625, 0.5625, 0.07812, 0.5625, 0.1574, 0.5, 0.1623, 0.5, 0.09375, 0.5, 0.07812, 0.5, 0.1583, 0.5625, 0.1623, 0.5625, 0.03125, 0.5625, 0.04688, 0.5625, 0.1564, 0.5, 0.1525, 0.5, 0.0625, 0.5, 0.04687, 0.5, 0.1809, 0.5, 0.1602, 0.5, 0.03125, 0.5, 0.01562, 0.5, 0.1825, 0.5625, 0.2027, 0.5625, 0.0, 0.5625, 0.01562, 0.5625, 0.4844, 0.5625, 0.7661, 0.5625, 0.9688, 0.5625, 0.4844, 0.5625, 0.4844, 0.5, 0.2016, 0.5, 0.0, 0.5, 0.4844, 0.5, 0.7878, 0.5, 0.7672, 0.5, 0.9687, 0.5, 0.9531, 0.5, 0.7863, 0.5625, 0.8065, 0.5625, 0.9375, 0.5625, 0.9531, 0.5625, 0.8105, 0.5625, 0.8145, 0.5625, 0.9062, 0.5625, 0.9219, 0.5625, 0.8124, 0.5, 0.8085, 0.5, 0.9375, 0.5, 0.9219, 0.5, 0.8114, 0.5, 0.8163, 0.5, 0.9062, 0.5, 0.8906, 0.5, 0.8097, 0.5625, 0.805, 0.5625, 0.875, 0.5625, 0.8906, 0.5625, 0.7962, 0.5625, 0.7875, 0.5625, 0.8438, 0.5625, 0.8594, 0.5625, 0.7975, 0.5, 0.8064, 0.5, 0.875, 0.5, 0.8594, 0.5, 0.7778, 0.5, 0.7886, 0.5, 0.8437, 0.5, 0.8281, 0.5, 0.7767, 0.5625, 0.7659, 0.5625, 0.8125, 0.5625, 0.8281, 0.5625, 0.754, 0.5625, 0.7421, 0.5625, 0.7812, 0.5625, 0.7969, 0.5625, 0.7549, 0.5, 0.7669, 0.5, 0.8125, 0.5, 0.7969, 0.5, 0.7303, 0.5, 0.7429, 0.5, 0.7812, 0.5, 0.7656, 0.5, 0.7046, 0.5, 0.7176, 0.5, 0.75, 0.5, 0.7344, 0.5, 0.7296, 0.5625, 0.717, 0.5625, 0.75, 0.5625, 0.7656, 0.5625, 0.6066, 0.5312, 0.5947, 0.5312, 0.5944, 0.5625, 0.6062, 0.5625, 0.5827, 0.5312, 0.5706, 0.5312, 0.5704, 0.5625, 0.5824, 0.5625, 0.5584, 0.5312, 0.5462, 0.5312, 0.546, 0.5625, 0.5582, 0.5625, 0.5339, 0.5312, 0.5215, 0.5312, 0.5214, 0.5625, 0.5337, 0.5625, 0.5092, 0.5312, 0.4968, 0.5312, 0.4967, 0.5625, 0.5091, 0.5625, 0.4844, 0.5312, 0.472, 0.5312, 0.472, 0.5625, 0.4844, 0.5625, 0.4596, 0.5312, 0.4472, 0.5312, 0.4473, 0.5625, 0.4597, 0.5625, 0.4349, 0.5312, 0.4226, 0.5312, 0.4227, 0.5625, 0.435, 0.5625, 0.4103, 0.5312, 0.3981, 0.5312, 0.3984, 0.5625, 0.4105, 0.5625, 0.3861, 0.5312, 0.374, 0.5312, 0.3743, 0.5625, 0.3863, 0.5625, 0.3622, 0.5312, 0.3503, 0.5312, 0.3507, 0.5625, 0.3625, 0.5625, 0.3388, 0.5312, 0.3273, 0.5312, 0.3278, 0.5625, 0.3392, 0.5625, 0.3162, 0.5312, 0.3051, 0.5312, 0.3057, 0.5625, 0.3167, 0.5625, 0.2946, 0.5312, 0.2841, 0.5312, 0.2848, 0.5625, 0.2952, 0.5625, 0.2745, 0.5312, 0.2649, 0.5312, 0.2657, 0.5625, 0.2753, 0.5625, 0.2567, 0.5312, 0.2484, 0.5312, 0.2494, 0.5625, 0.2576, 0.5625, 0.2424, 0.5312, 0.2364, 0.5312, 0.2376, 0.5625, 0.2435, 0.5625, 0.2344, 0.5312, 0.2323, 0.5312, 0.2338, 0.5625, 0.2357, 0.5625, 0.2383, 0.5312, 0.2443, 0.5312, 0.2461, 0.5625, 0.2399, 0.5625, 0.2678, 0.5312, 0.2912, 0.5312, 0.2933, 0.5625, 0.2697, 0.5625, 0.3478, 0.5312, 0.4043, 0.5312, 0.4054, 0.5625, 0.3493, 0.5625, 0.4844, 0.5312, 0.5645, 0.5312, 0.5634, 0.5625, 0.4844, 0.5625, 0.621, 0.5312, 0.6775, 0.5312, 0.6755, 0.5625, 0.6194, 0.5625, 0.701, 0.5312, 0.7245, 0.5312, 0.7227, 0.5625, 0.6991, 0.5625, 0.7305, 0.5312, 0.7364, 0.5312, 0.735, 0.5625, 0.7288, 0.5625, 0.7344, 0.5312, 0.7324, 0.5313, 0.7312, 0.5625, 0.7331, 0.5625, 0.7263, 0.5313, 0.7203, 0.5313, 0.7193, 0.5625, 0.7253, 0.5625, 0.7121, 0.5312, 0.7038, 0.5312, 0.703, 0.5625, 0.7112, 0.5625, 0.6942, 0.5312, 0.6846, 0.5313, 0.6839, 0.5625, 0.6935, 0.5625, 0.6741, 0.5312, 0.6636, 0.5312, 0.6631, 0.5625, 0.6735, 0.5625, 0.6846, 0.5313, 0.6741, 0.5312, 0.6735, 0.5625, 0.6839, 0.5625, 0.6853, 0.5, 0.6748, 0.5, 0.6741, 0.5312, 0.6846, 0.5313, 0.6748, 0.5, 0.6642, 0.5, 0.6636, 0.5312, 0.6741, 0.5312, 0.7038, 0.5312, 0.6942, 0.5312, 0.6935, 0.5625, 0.703, 0.5625, 0.7046, 0.5, 0.695, 0.5, 0.6942, 0.5312, 0.7038, 0.5312, 0.695, 0.5, 0.6853, 0.5, 0.6846, 0.5313, 0.6942, 0.5312, 0.7203, 0.5313, 0.7121, 0.5312, 0.7112, 0.5625, 0.7193, 0.5625, 0.7213, 0.5, 0.713, 0.5, 0.7121, 0.5312, 0.7203, 0.5313, 0.713, 0.5, 0.7046, 0.5, 0.7038, 0.5312, 0.7121, 0.5312, 0.7324, 0.5313, 0.7263, 0.5313, 0.7253, 0.5625, 0.7312, 0.5625, 0.7335, 0.5, 0.7274, 0.5, 0.7263, 0.5313, 0.7324, 0.5313, 0.7274, 0.5, 0.7213, 0.5, 0.7203, 0.5313, 0.7263, 0.5313, 0.7364, 0.5312, 0.7344, 0.5312, 0.7331, 0.5625, 0.735, 0.5625, 0.7379, 0.5, 0.7357, 0.5, 0.7344, 0.5312, 0.7364, 0.5312, 0.7357, 0.5, 0.7335, 0.5, 0.7324, 0.5313, 0.7344, 0.5312, 0.7245, 0.5312, 0.7305, 0.5312, 0.7288, 0.5625, 0.7227, 0.5625, 0.7263, 0.5, 0.7321, 0.5, 0.7305, 0.5312, 0.7245, 0.5312, 0.7321, 0.5, 0.7379, 0.5, 0.7364, 0.5312, 0.7305, 0.5312, 0.6775, 0.5312, 0.701, 0.5312, 0.6991, 0.5625, 0.6755, 0.5625, 0.6795, 0.5, 0.7029, 0.5, 0.701, 0.5312, 0.6775, 0.5312, 0.7029, 0.5, 0.7263, 0.5, 0.7245, 0.5312, 0.701, 0.5312, 0.5645, 0.5312, 0.621, 0.5312, 0.6194, 0.5625, 0.5634, 0.5625, 0.5656, 0.5, 0.6226, 0.5, 0.621, 0.5312, 0.5645, 0.5312, 0.6226, 0.5, 0.6795, 0.5, 0.6775, 0.5312, 0.621, 0.5312, 0.4043, 0.5312, 0.4844, 0.5312, 0.4844, 0.5625, 0.4054, 0.5625, 0.4032, 0.5, 0.4844, 0.5, 0.4844, 0.5312, 0.4043, 0.5312, 0.4844, 0.5, 0.5656, 0.5, 0.5645, 0.5312, 0.4844, 0.5312, 0.2912, 0.5312, 0.3478, 0.5312, 0.3493, 0.5625, 0.2933, 0.5625, 0.2892, 0.5, 0.3462, 0.5, 0.3478, 0.5312, 0.2912, 0.5312, 0.3462, 0.5, 0.4032, 0.5, 0.4043, 0.5312, 0.3478, 0.5312, 0.2443, 0.5312, 0.2678, 0.5312, 0.2697, 0.5625, 0.2461, 0.5625, 0.2425, 0.5, 0.2658, 0.5, 0.2678, 0.5312, 0.2443, 0.5312, 0.2658, 0.5, 0.2892, 0.5, 0.2912, 0.5312, 0.2678, 0.5312, 0.2323, 0.5312, 0.2383, 0.5312, 0.2399, 0.5625, 0.2338, 0.5625, 0.2309, 0.5, 0.2367, 0.5, 0.2383, 0.5312, 0.2323, 0.5312, 0.2367, 0.5, 0.2425, 0.5, 0.2443, 0.5312, 0.2383, 0.5312, 0.2364, 0.5312, 0.2344, 0.5312, 0.2357, 0.5625, 0.2376, 0.5625, 0.2352, 0.5, 0.233, 0.5, 0.2344, 0.5312, 0.2364, 0.5312, 0.233, 0.5, 0.2309, 0.5, 0.2323, 0.5312, 0.2344, 0.5312, 0.2484, 0.5312, 0.2424, 0.5312, 0.2435, 0.5625, 0.2494, 0.5625, 0.2475, 0.5, 0.2413, 0.5, 0.2424, 0.5312, 0.2484, 0.5312, 0.2413, 0.5, 0.2352, 0.5, 0.2364, 0.5312, 0.2424, 0.5312, 0.2649, 0.5312, 0.2567, 0.5312, 0.2576, 0.5625, 0.2657, 0.5625, 0.2641, 0.5, 0.2558, 0.5, 0.2567, 0.5312, 0.2649, 0.5312, 0.2558, 0.5, 0.2475, 0.5, 0.2484, 0.5312, 0.2567, 0.5312, 0.2841, 0.5312, 0.2745, 0.5312, 0.2753, 0.5625, 0.2848, 0.5625, 0.2835, 0.5, 0.2738, 0.5, 0.2745, 0.5312, 0.2841, 0.5312, 0.2738, 0.5, 0.2641, 0.5, 0.2649, 0.5312, 0.2745, 0.5312, 0.3051, 0.5312, 0.2946, 0.5312, 0.2952, 0.5625, 0.3057, 0.5625, 0.3045, 0.5, 0.294, 0.5, 0.2946, 0.5312, 0.3051, 0.5312, 0.294, 0.5, 0.2835, 0.5, 0.2841, 0.5312, 0.2946, 0.5312, 0.3273, 0.5312, 0.3162, 0.5312, 0.3167, 0.5625, 0.3278, 0.5625, 0.3268, 0.5, 0.3157, 0.5, 0.3162, 0.5312, 0.3273, 0.5312, 0.3157, 0.5, 0.3045, 0.5, 0.3051, 0.5312, 0.3162, 0.5312, 0.3503, 0.5312, 0.3388, 0.5312, 0.3392, 0.5625, 0.3507, 0.5625, 0.35, 0.5, 0.3384, 0.5, 0.3388, 0.5312, 0.3503, 0.5312, 0.3384, 0.5, 0.3268, 0.5, 0.3273, 0.5312, 0.3388, 0.5312, 0.374, 0.5312, 0.3622, 0.5312, 0.3625, 0.5625, 0.3743, 0.5625, 0.3737, 0.5, 0.3618, 0.5, 0.3622, 0.5312, 0.374, 0.5312, 0.3618, 0.5, 0.35, 0.5, 0.3503, 0.5312, 0.3622, 0.5312, 0.3981, 0.5312, 0.3861, 0.5312, 0.3863, 0.5625, 0.3984, 0.5625, 0.3979, 0.5, 0.3858, 0.5, 0.3861, 0.5312, 0.3981, 0.5312, 0.3858, 0.5, 0.3737, 0.5, 0.374, 0.5312, 0.3861, 0.5312, 0.4226, 0.5312, 0.4103, 0.5312, 0.4105, 0.5625, 0.4227, 0.5625, 0.4224, 0.5, 0.4101, 0.5, 0.4103, 0.5312, 0.4226, 0.5312, 0.4101, 0.5, 0.3979, 0.5, 0.3981, 0.5312, 0.4103, 0.5312, 0.4472, 0.5312, 0.4349, 0.5312, 0.435, 0.5625, 0.4473, 0.5625, 0.4471, 0.5, 0.4348, 0.5, 0.4349, 0.5312, 0.4472, 0.5312, 0.4348, 0.5, 0.4224, 0.5, 0.4226, 0.5312, 0.4349, 0.5312, 0.472, 0.5312, 0.4596, 0.5312, 0.4597, 0.5625, 0.472, 0.5625, 0.4719, 0.5, 0.4595, 0.5, 0.4596, 0.5312, 0.472, 0.5312, 0.4595, 0.5, 0.4471, 0.5, 0.4472, 0.5312, 0.4596, 0.5312, 0.4968, 0.5312, 0.4844, 0.5312, 0.4844, 0.5625, 0.4967, 0.5625, 0.4968, 0.5, 0.4844, 0.5, 0.4844, 0.5312, 0.4968, 0.5312, 0.4844, 0.5, 0.4719, 0.5, 0.472, 0.5312, 0.4844, 0.5312, 0.5215, 0.5312, 0.5092, 0.5312, 0.5091, 0.5625, 0.5214, 0.5625, 0.5216, 0.5, 0.5092, 0.5, 0.5092, 0.5312, 0.5215, 0.5312, 0.5092, 0.5, 0.4968, 0.5, 0.4968, 0.5312, 0.5092, 0.5312, 0.5462, 0.5312, 0.5339, 0.5312, 0.5337, 0.5625, 0.546, 0.5625, 0.5464, 0.5, 0.534, 0.5, 0.5339, 0.5312, 0.5462, 0.5312, 0.534, 0.5, 0.5216, 0.5, 0.5215, 0.5312, 0.5339, 0.5312, 0.5706, 0.5312, 0.5584, 0.5312, 0.5582, 0.5625, 0.5704, 0.5625, 0.5709, 0.5, 0.5586, 0.5, 0.5584, 0.5312, 0.5706, 0.5312, 0.5586, 0.5, 0.5464, 0.5, 0.5462, 0.5312, 0.5584, 0.5312, 0.5947, 0.5312, 0.5827, 0.5312, 0.5824, 0.5625, 0.5944, 0.5625, 0.595, 0.5, 0.583, 0.5, 0.5827, 0.5312, 0.5947, 0.5312, 0.583, 0.5, 0.5709, 0.5, 0.5706, 0.5312, 0.5827, 0.5312, 0.6184, 0.5312, 0.6066, 0.5312, 0.6062, 0.5625, 0.618, 0.5625, 0.6188, 0.5, 0.6069, 0.5, 0.6066, 0.5312, 0.6184, 0.5312, 0.6069, 0.5, 0.595, 0.5, 0.5947, 0.5312, 0.6066, 0.5312, 0.7421, 0.5625, 0.7296, 0.5625, 0.7656, 0.5625, 0.7812, 0.5625, 0.703, 0.5625, 0.6935, 0.5625, 0.7296, 0.5625, 0.7421, 0.5625, 0.6935, 0.5625, 0.6839, 0.5625, 0.717, 0.5625, 0.7296, 0.5625, 0.6915, 0.5, 0.7046, 0.5, 0.7344, 0.5, 0.7188, 0.5, 0.6642, 0.5, 0.6748, 0.5, 0.7046, 0.5, 0.6915, 0.5, 0.6748, 0.5, 0.6853, 0.5, 0.7176, 0.5, 0.7046, 0.5, 0.7176, 0.5, 0.7303, 0.5, 0.7656, 0.5, 0.75, 0.5, 0.6853, 0.5, 0.695, 0.5, 0.7303, 0.5, 0.7176, 0.5, 0.695, 0.5, 0.7046, 0.5, 0.7429, 0.5, 0.7303, 0.5, 0.7429, 0.5, 0.7549, 0.5, 0.7969, 0.5, 0.7812, 0.5, 0.7046, 0.5, 0.713, 0.5, 0.7549, 0.5, 0.7429, 0.5, 0.713, 0.5, 0.7213, 0.5, 0.7669, 0.5, 0.7549, 0.5, 0.7659, 0.5625, 0.754, 0.5625, 0.7969, 0.5625, 0.8125, 0.5625, 0.7193, 0.5625, 0.7112, 0.5625, 0.754, 0.5625, 0.7659, 0.5625, 0.7112, 0.5625, 0.703, 0.5625, 0.7421, 0.5625, 0.754, 0.5625, 0.7875, 0.5625, 0.7767, 0.5625, 0.8281, 0.5625, 0.8438, 0.5625, 0.7312, 0.5625, 0.7253, 0.5625, 0.7767, 0.5625, 0.7875, 0.5625, 0.7253, 0.5625, 0.7193, 0.5625, 0.7659, 0.5625, 0.7767, 0.5625, 0.7669, 0.5, 0.7778, 0.5, 0.8281, 0.5, 0.8125, 0.5, 0.7213, 0.5, 0.7274, 0.5, 0.7778, 0.5, 0.7669, 0.5, 0.7274, 0.5, 0.7335, 0.5, 0.7886, 0.5, 0.7778, 0.5, 0.7886, 0.5, 0.7975, 0.5, 0.8594, 0.5, 0.8437, 0.5, 0.7335, 0.5, 0.7357, 0.5, 0.7975, 0.5, 0.7886, 0.5, 0.7357, 0.5, 0.7379, 0.5, 0.8064, 0.5, 0.7975, 0.5, 0.805, 0.5625, 0.7962, 0.5625, 0.8594, 0.5625, 0.875, 0.5625, 0.735, 0.5625, 0.7331, 0.5625, 0.7962, 0.5625, 0.805, 0.5625, 0.7331, 0.5625, 0.7312, 0.5625, 0.7875, 0.5625, 0.7962, 0.5625, 0.8145, 0.5625, 0.8097, 0.5625, 0.8906, 0.5625, 0.9062, 0.5625, 0.7227, 0.5625, 0.7288, 0.5625, 0.8097, 0.5625, 0.8145, 0.5625, 0.7288, 0.5625, 0.735, 0.5625, 0.805, 0.5625, 0.8097, 0.5625, 0.8064, 0.5, 0.8114, 0.5, 0.8906, 0.5, 0.875, 0.5, 0.7379, 0.5, 0.7321, 0.5, 0.8114, 0.5, 0.8064, 0.5, 0.7321, 0.5, 0.7263, 0.5, 0.8163, 0.5, 0.8114, 0.5, 0.8163, 0.5, 0.8124, 0.5, 0.9219, 0.5, 0.9062, 0.5, 0.7263, 0.5, 0.7029, 0.5, 0.8124, 0.5, 0.8163, 0.5, 0.7029, 0.5, 0.6795, 0.5, 0.8085, 0.5, 0.8124, 0.5, 0.8065, 0.5625, 0.8105, 0.5625, 0.9219, 0.5625, 0.9375, 0.5625, 0.6755, 0.5625, 0.6991, 0.5625, 0.8105, 0.5625, 0.8065, 0.5625, 0.6991, 0.5625, 0.7227, 0.5625, 0.8145, 0.5625, 0.8105, 0.5625, 0.7661, 0.5625, 0.7863, 0.5625, 0.9531, 0.5625, 0.9688, 0.5625, 0.5634, 0.5625, 0.6194, 0.5625, 0.7863, 0.5625, 0.7661, 0.5625, 0.6194, 0.5625, 0.6755, 0.5625, 0.8065, 0.5625, 0.7863, 0.5625, 0.8085, 0.5, 0.7878, 0.5, 0.9531, 0.5, 0.9375, 0.5, 0.6795, 0.5, 0.6226, 0.5, 0.7878, 0.5, 0.8085, 0.5, 0.6226, 0.5, 0.5656, 0.5, 0.7672, 0.5, 0.7878, 0.5, 0.7672, 0.5, 0.4844, 0.5, 0.4844, 0.5, 0.9687, 0.5, 0.5656, 0.5, 0.4844, 0.5, 0.4844, 0.5, 0.7672, 0.5, 0.4844, 0.5, 0.4032, 0.5, 0.2016, 0.5, 0.4844, 0.5, 0.2027, 0.5625, 0.4844, 0.5625, 0.4844, 0.5625, 0.0, 0.5625, 0.4054, 0.5625, 0.4844, 0.5625, 0.4844, 0.5625, 0.2027, 0.5625, 0.4844, 0.5625, 0.5634, 0.5625, 0.7661, 0.5625, 0.4844, 0.5625, 0.1623, 0.5625, 0.1825, 0.5625, 0.01562, 0.5625, 0.03125, 0.5625, 0.2933, 0.5625, 0.3493, 0.5625, 0.1825, 0.5625, 0.1623, 0.5625, 0.3493, 0.5625, 0.4054, 0.5625, 0.2027, 0.5625, 0.1825, 0.5625, 0.2016, 0.5, 0.1809, 0.5, 0.01562, 0.5, 0.0, 0.5, 0.4032, 0.5, 0.3462, 0.5, 0.1809, 0.5, 0.2016, 0.5, 0.3462, 0.5, 0.2892, 0.5, 0.1602, 0.5, 0.1809, 0.5, 0.1602, 0.5, 0.1564, 0.5, 0.04687, 0.5, 0.03125, 0.5, 0.2892, 0.5, 0.2658, 0.5, 0.1564, 0.5, 0.1602, 0.5, 0.2658, 0.5, 0.2425, 0.5, 0.1525, 0.5, 0.1564, 0.5, 0.1543, 0.5625, 0.1583, 0.5625, 0.04688, 0.5625, 0.0625, 0.5625, 0.2461, 0.5625, 0.2697, 0.5625, 0.1583, 0.5625, 0.1543, 0.5625, 0.2697, 0.5625, 0.2933, 0.5625, 0.1623, 0.5625, 0.1583, 0.5625, 0.1525, 0.5, 0.1574, 0.5, 0.07812, 0.5, 0.0625, 0.5, 0.2425, 0.5, 0.2367, 0.5, 0.1574, 0.5, 0.1525, 0.5, 0.2367, 0.5, 0.2309, 0.5, 0.1623, 0.5, 0.1574, 0.5, 0.1638, 0.5625, 0.159, 0.5625, 0.07812, 0.5625, 0.09375, 0.5625, 0.2338, 0.5625, 0.2399, 0.5625, 0.159, 0.5625, 0.1638, 0.5625, 0.2399, 0.5625, 0.2461, 0.5625, 0.1543, 0.5625, 0.159, 0.5625, 0.1623, 0.5, 0.1712, 0.5, 0.1094, 0.5, 0.09375, 0.5, 0.2309, 0.5, 0.233, 0.5, 0.1712, 0.5, 0.1623, 0.5, 0.233, 0.5, 0.2352, 0.5, 0.1801, 0.5, 0.1712, 0.5, 0.1813, 0.5625, 0.1725, 0.5625, 0.1094, 0.5625, 0.125, 0.5625, 0.2376, 0.5625, 0.2357, 0.5625, 0.1725, 0.5625, 0.1813, 0.5625, 0.2357, 0.5625, 0.2338, 0.5625, 0.1638, 0.5625, 0.1725, 0.5625, 0.1801, 0.5, 0.191, 0.5, 0.1406, 0.5, 0.125, 0.5, 0.2352, 0.5, 0.2413, 0.5, 0.191, 0.5, 0.1801, 0.5, 0.2413, 0.5, 0.2475, 0.5, 0.2019, 0.5, 0.191, 0.5, 0.2028, 0.5625, 0.1921, 0.5625, 0.1406, 0.5625, 0.1562, 0.5625, 0.2494, 0.5625, 0.2435, 0.5625, 0.1921, 0.5625, 0.2028, 0.5625, 0.2435, 0.5625, 0.2376, 0.5625, 0.1813, 0.5625, 0.1921, 0.5625, 0.2019, 0.5, 0.2138, 0.5, 0.1719, 0.5, 0.1562, 0.5, 0.2475, 0.5, 0.2558, 0.5, 0.2138, 0.5, 0.2019, 0.5, 0.2558, 0.5, 0.2641, 0.5, 0.2258, 0.5, 0.2138, 0.5, 0.2266, 0.5625, 0.2147, 0.5625, 0.1719, 0.5625, 0.1875, 0.5625, 0.2657, 0.5625, 0.2576, 0.5625, 0.2147, 0.5625, 0.2266, 0.5625, 0.2576, 0.5625, 0.2494, 0.5625, 0.2028, 0.5625, 0.2147, 0.5625, 0.2258, 0.5, 0.2385, 0.5, 0.2031, 0.5, 0.1875, 0.5, 0.2641, 0.5, 0.2738, 0.5, 0.2385, 0.5, 0.2258, 0.5, 0.2738, 0.5, 0.2835, 0.5, 0.2511, 0.5, 0.2385, 0.5, 0.2518, 0.5625, 0.2392, 0.5625, 0.2031, 0.5625, 0.2188, 0.5625, 0.2848, 0.5625, 0.2753, 0.5625, 0.2392, 0.5625, 0.2518, 0.5625, 0.2753, 0.5625, 0.2657, 0.5625, 0.2266, 0.5625, 0.2392, 0.5625, 0.2778, 0.5625, 0.2648, 0.5625, 0.2344, 0.5625, 0.25, 0.5625, 0.3057, 0.5625, 0.2952, 0.5625, 0.2648, 0.5625, 0.2778, 0.5625, 0.2952, 0.5625, 0.2848, 0.5625, 0.2518, 0.5625, 0.2648, 0.5625, 0.2511, 0.5, 0.2642, 0.5, 0.2344, 0.5, 0.2187, 0.5, 0.2835, 0.5, 0.294, 0.5, 0.2642, 0.5, 0.2511, 0.5, 0.294, 0.5, 0.3045, 0.5, 0.2773, 0.5, 0.2642, 0.5, 0.2773, 0.5, 0.2907, 0.5, 0.2656, 0.5, 0.25, 0.5, 0.3045, 0.5, 0.3157, 0.5, 0.2907, 0.5, 0.2773, 0.5, 0.3157, 0.5, 0.3268, 0.5, 0.304, 0.5, 0.2907, 0.5, 0.3045, 0.5625, 0.2912, 0.5625, 0.2656, 0.5625, 0.2812, 0.5625, 0.3278, 0.5625, 0.3167, 0.5625, 0.2912, 0.5625, 0.3045, 0.5625, 0.3167, 0.5625, 0.3057, 0.5625, 0.2778, 0.5625, 0.2912, 0.5625, 0.3316, 0.5625, 0.3181, 0.5625, 0.2969, 0.5625, 0.3125, 0.5625, 0.3507, 0.5625, 0.3392, 0.5625, 0.3181, 0.5625, 0.3316, 0.5625, 0.3392, 0.5625, 0.3278, 0.5625, 0.3045, 0.5625, 0.3181, 0.5625, 0.304, 0.5, 0.3176, 0.5, 0.2969, 0.5, 0.2812, 0.5, 0.3268, 0.5, 0.3384, 0.5, 0.3176, 0.5, 0.304, 0.5, 0.3384, 0.5, 0.35, 0.5, 0.3312, 0.5, 0.3176, 0.5, 0.3312, 0.5, 0.345, 0.5, 0.3281, 0.5, 0.3125, 0.5, 0.35, 0.5, 0.3618, 0.5, 0.345, 0.5, 0.3312, 0.5, 0.3618, 0.5, 0.3737, 0.5, 0.3587, 0.5, 0.345, 0.5, 0.359, 0.5625, 0.3453, 0.5625, 0.3281, 0.5625, 0.3438, 0.5625, 0.3743, 0.5625, 0.3625, 0.5625, 0.3453, 0.5625, 0.359, 0.5625, 0.3625, 0.5625, 0.3507, 0.5625, 0.3316, 0.5625, 0.3453, 0.5625, 0.3867, 0.5625, 0.3729, 0.5625, 0.3594, 0.5625, 0.375, 0.5625, 0.3984, 0.5625, 0.3863, 0.5625, 0.3729, 0.5625, 0.3867, 0.5625, 0.3863, 0.5625, 0.3743, 0.5625, 0.359, 0.5625, 0.3729, 0.5625, 0.3587, 0.5, 0.3726, 0.5, 0.3594, 0.5, 0.3437, 0.5, 0.3737, 0.5, 0.3858, 0.5, 0.3726, 0.5, 0.3587, 0.5, 0.3858, 0.5, 0.3979, 0.5, 0.3864, 0.5, 0.3726, 0.5, 0.3864, 0.5, 0.4004, 0.5, 0.3906, 0.5, 0.375, 0.5, 0.3979, 0.5, 0.4101, 0.5, 0.4004, 0.5, 0.3864, 0.5, 0.4101, 0.5, 0.4224, 0.5, 0.4143, 0.5, 0.4004, 0.5, 0.4145, 0.5625, 0.4006, 0.5625, 0.3906, 0.5625, 0.4062, 0.5625, 0.4227, 0.5625, 0.4105, 0.5625, 0.4006, 0.5625, 0.4145, 0.5625, 0.4105, 0.5625, 0.3984, 0.5625, 0.3867, 0.5625, 0.4006, 0.5625, 0.4143, 0.5, 0.4283, 0.5, 0.4219, 0.5, 0.4062, 0.5, 0.4224, 0.5, 0.4348, 0.5, 0.4283, 0.5, 0.4143, 0.5, 0.4348, 0.5, 0.4471, 0.5, 0.4423, 0.5, 0.4283, 0.5, 0.4424, 0.5625, 0.4284, 0.5625, 0.4219, 0.5625, 0.4375, 0.5625, 0.4473, 0.5625, 0.435, 0.5625, 0.4284, 0.5625, 0.4424, 0.5625, 0.435, 0.5625, 0.4227, 0.5625, 0.4145, 0.5625, 0.4284, 0.5625, 0.4423, 0.5, 0.4563, 0.5, 0.4531, 0.5, 0.4375, 0.5, 0.4471, 0.5, 0.4595, 0.5, 0.4563, 0.5, 0.4423, 0.5, 0.4595, 0.5, 0.4719, 0.5, 0.4703, 0.5, 0.4563, 0.5, 0.4704, 0.5625, 0.4564, 0.5625, 0.4531, 0.5625, 0.4688, 0.5625, 0.472, 0.5625, 0.4597, 0.5625, 0.4564, 0.5625, 0.4704, 0.5625, 0.4597, 0.5625, 0.4473, 0.5625, 0.4424, 0.5625, 0.4564, 0.5625, 0.4703, 0.5, 0.4844, 0.5, 0.4844, 0.5, 0.4687, 0.5, 0.4719, 0.5, 0.4844, 0.5, 0.4844, 0.5, 0.4703, 0.5, 0.4844, 0.5, 0.4968, 0.5, 0.4984, 0.5, 0.4844, 0.5, 0.4984, 0.5625, 0.4844, 0.5625, 0.4844, 0.5625, 0.5, 0.5625, 0.4967, 0.5625, 0.4844, 0.5625, 0.4844, 0.5625, 0.4984, 0.5625, 0.4844, 0.5625, 0.472, 0.5625, 0.4704, 0.5625, 0.4844, 0.5625, 0.4984, 0.5, 0.5124, 0.5, 0.5156, 0.5, 0.5, 0.5, 0.4968, 0.5, 0.5092, 0.5, 0.5124, 0.5, 0.4984, 0.5, 0.5092, 0.5, 0.5216, 0.5, 0.5264, 0.5, 0.5124, 0.5, 0.5263, 0.5625, 0.5124, 0.5625, 0.5156, 0.5625, 0.5312, 0.5625, 0.5214, 0.5625, 0.5091, 0.5625, 0.5124, 0.5625, 0.5263, 0.5625, 0.5091, 0.5625, 0.4967, 0.5625, 0.4984, 0.5625, 0.5124, 0.5625, 0.5264, 0.5, 0.5404, 0.5, 0.5469, 0.5, 0.5312, 0.5, 0.5216, 0.5, 0.534, 0.5, 0.5404, 0.5, 0.5264, 0.5, 0.534, 0.5, 0.5464, 0.5, 0.5544, 0.5, 0.5404, 0.5, 0.5543, 0.5625, 0.5403, 0.5625, 0.5469, 0.5625, 0.5625, 0.5625, 0.546, 0.5625, 0.5337, 0.5625, 0.5403, 0.5625, 0.5543, 0.5625, 0.5337, 0.5625, 0.5214, 0.5625, 0.5263, 0.5625, 0.5403, 0.5625, 0.5544, 0.5, 0.5684, 0.5, 0.5781, 0.5, 0.5625, 0.5, 0.5464, 0.5, 0.5586, 0.5, 0.5684, 0.5, 0.5544, 0.5, 0.5586, 0.5, 0.5709, 0.5, 0.5823, 0.5, 0.5684, 0.5, 0.5821, 0.5625, 0.5682, 0.5625, 0.5781, 0.5625, 0.5938, 0.5625, 0.5704, 0.5625, 0.5582, 0.5625, 0.5682, 0.5625, 0.5821, 0.5625, 0.5582, 0.5625, 0.546, 0.5625, 0.5543, 0.5625, 0.5682, 0.5625, 0.5823, 0.5, 0.5962, 0.5, 0.6094, 0.5, 0.5938, 0.5, 0.5709, 0.5, 0.583, 0.5, 0.5962, 0.5, 0.5823, 0.5, 0.583, 0.5, 0.595, 0.5, 0.61, 0.5, 0.5962, 0.5, 0.6097, 0.5625, 0.5959, 0.5625, 0.6094, 0.5625, 0.625, 0.5625, 0.5944, 0.5625, 0.5824, 0.5625, 0.5959, 0.5625, 0.6097, 0.5625, 0.5824, 0.5625, 0.5704, 0.5625, 0.5821, 0.5625, 0.5959, 0.5625, 0.6371, 0.5625, 0.6234, 0.5625, 0.6406, 0.5625, 0.6562, 0.5625, 0.618, 0.5625, 0.6062, 0.5625, 0.6234, 0.5625, 0.6371, 0.5625, 0.6062, 0.5625, 0.5944, 0.5625, 0.6097, 0.5625, 0.6234, 0.5625, 0.61, 0.5, 0.6238, 0.5, 0.6406, 0.5, 0.625, 0.5, 0.595, 0.5, 0.6069, 0.5, 0.6238, 0.5, 0.61, 0.5, 0.6069, 0.5, 0.6188, 0.5, 0.6375, 0.5, 0.6238, 0.5, 0.6375, 0.5, 0.6511, 0.5, 0.6719, 0.5, 0.6562, 0.5, 0.6188, 0.5, 0.6304, 0.5, 0.6511, 0.5, 0.6375, 0.5, 0.6304, 0.5, 0.6419, 0.5, 0.6647, 0.5, 0.6511, 0.5, 0.6642, 0.5625, 0.6507, 0.5625, 0.6719, 0.5625, 0.6875, 0.5625, 0.641, 0.5625, 0.6295, 0.5625, 0.6507, 0.5625, 0.6642, 0.5625, 0.6295, 0.5625, 0.618, 0.5625, 0.6371, 0.5625, 0.6507, 0.5625, 0.6909, 0.5625, 0.6776, 0.5625, 0.7031, 0.5625, 0.7188, 0.5625, 0.6631, 0.5625, 0.652, 0.5625, 0.6776, 0.5625, 0.6909, 0.5625, 0.652, 0.5625, 0.641, 0.5625, 0.6642, 0.5625, 0.6776, 0.5625, 0.6647, 0.5, 0.6781, 0.5, 0.7031, 0.5, 0.6875, 0.5, 0.6419, 0.5, 0.6531, 0.5, 0.6781, 0.5, 0.6647, 0.5, 0.6531, 0.5, 0.6642, 0.5, 0.6915, 0.5, 0.6781, 0.5, 0.717, 0.5625, 0.7039, 0.5625, 0.7344, 0.5625, 0.75, 0.5625, 0.6839, 0.5625, 0.6735, 0.5625, 0.7039, 0.5625, 0.717, 0.5625, 0.6735, 0.5625, 0.6631, 0.5625, 0.6909, 0.5625, 0.7039, 0.5625, 0.7656, 0.5, 0.7656, 0.5312, 0.75, 0.5312, 0.75, 0.5, 0.7812, 0.5, 0.7812, 0.5312, 0.7656, 0.5312, 0.7656, 0.5, 0.7812, 0.5312, 0.7812, 0.5625, 0.7656, 0.5625, 0.7656, 0.5312, 0.7969, 0.5, 0.7969, 0.5312, 0.7812, 0.5312, 0.7812, 0.5, 0.8125, 0.5, 0.8125, 0.5312, 0.7969, 0.5312, 0.7969, 0.5, 0.8125, 0.5312, 0.8125, 0.5625, 0.7969, 0.5625, 0.7969, 0.5312, 0.6636, 0.5312, 0.6526, 0.5312, 0.652, 0.5625, 0.6631, 0.5625, 0.6642, 0.5, 0.6531, 0.5, 0.6526, 0.5312, 0.6636, 0.5312, 0.6531, 0.5, 0.6419, 0.5, 0.6415, 0.5312, 0.6526, 0.5312, 0.6415, 0.5312, 0.6299, 0.5312, 0.6295, 0.5625, 0.641, 0.5625, 0.6419, 0.5, 0.6304, 0.5, 0.6299, 0.5312, 0.6415, 0.5312, 0.6304, 0.5, 0.6188, 0.5, 0.6184, 0.5312, 0.6299, 0.5312, 0.8281, 0.5, 0.8281, 0.5312, 0.8125, 0.5312, 0.8125, 0.5, 0.8437, 0.5, 0.8437, 0.5312, 0.8281, 0.5312, 0.8281, 0.5, 0.8437, 0.5312, 0.8438, 0.5625, 0.8281, 0.5625, 0.8281, 0.5312, 0.8594, 0.5, 0.8594, 0.5312, 0.8437, 0.5312, 0.8437, 0.5, 0.875, 0.5, 0.875, 0.5312, 0.8594, 0.5312, 0.8594, 0.5, 0.875, 0.5312, 0.875, 0.5625, 0.8594, 0.5625, 0.8594, 0.5312, 0.8906, 0.5, 0.8906, 0.5312, 0.875, 0.5312, 0.875, 0.5, 0.9062, 0.5, 0.9062, 0.5312, 0.8906, 0.5312, 0.8906, 0.5, 0.9062, 0.5312, 0.9062, 0.5625, 0.8906, 0.5625, 0.8906, 0.5312, 0.9219, 0.5, 0.9219, 0.5312, 0.9062, 0.5312, 0.9062, 0.5, 0.9375, 0.5, 0.9375, 0.5312, 0.9219, 0.5312, 0.9219, 0.5, 0.9375, 0.5312, 0.9375, 0.5625, 0.9219, 0.5625, 0.9219, 0.5312, 0.9531, 0.5, 0.9531, 0.5312, 0.9375, 0.5312, 0.9375, 0.5, 0.9687, 0.5, 0.9687, 0.5312, 0.9531, 0.5312, 0.9531, 0.5, 0.9687, 0.5312, 0.9688, 0.5625, 0.9531, 0.5625, 0.9531, 0.5312, 0.9844, 0.5, 0.9844, 0.5312, 0.9687, 0.5312, 0.9687, 0.5, 1.0, 0.5, 1.0, 0.5312, 0.9844, 0.5312, 0.9844, 0.5, 1.0, 0.5312, 1.0, 0.5625, 0.9844, 0.5625, 0.9844, 0.5312, 0.01562, 0.5, 0.01562, 0.5312, 0.0, 0.5312, 0.0, 0.5, 0.03125, 0.5, 0.03125, 0.5312, 0.01562, 0.5312, 0.01562, 0.5, 0.03125, 0.5312, 0.03125, 0.5625, 0.01562, 0.5625, 0.01562, 0.5312, 0.04687, 0.5, 0.04687, 0.5312, 0.03125, 0.5312, 0.03125, 0.5, 0.0625, 0.5, 0.0625, 0.5312, 0.04687, 0.5312, 0.04687, 0.5, 0.0625, 0.5312, 0.0625, 0.5625, 0.04688, 0.5625, 0.04687, 0.5312, 0.07812, 0.5, 0.07812, 0.5312, 0.0625, 0.5312, 0.0625, 0.5, 0.09375, 0.5, 0.09375, 0.5312, 0.07812, 0.5312, 0.07812, 0.5, 0.09375, 0.5312, 0.09375, 0.5625, 0.07812, 0.5625, 0.07812, 0.5312, 0.1094, 0.5, 0.1094, 0.5312, 0.09375, 0.5312, 0.09375, 0.5, 0.125, 0.5, 0.125, 0.5312, 0.1094, 0.5312, 0.1094, 0.5, 0.125, 0.5312, 0.125, 0.5625, 0.1094, 0.5625, 0.1094, 0.5312, 0.1406, 0.5, 0.1406, 0.5312, 0.125, 0.5312, 0.125, 0.5, 0.1562, 0.5, 0.1562, 0.5312, 0.1406, 0.5312, 0.1406, 0.5, 0.1562, 0.5312, 0.1562, 0.5625, 0.1406, 0.5625, 0.1406, 0.5312, 0.1719, 0.5, 0.1719, 0.5312, 0.1562, 0.5312, 0.1562, 0.5, 0.1875, 0.5, 0.1875, 0.5312, 0.1719, 0.5312, 0.1719, 0.5, 0.1875, 0.5312, 0.1875, 0.5625, 0.1719, 0.5625, 0.1719, 0.5312, 0.2031, 0.5, 0.2031, 0.5312, 0.1875, 0.5312, 0.1875, 0.5, 0.2187, 0.5, 0.2187, 0.5312, 0.2031, 0.5312, 0.2031, 0.5, 0.2187, 0.5312, 0.2188, 0.5625, 0.2031, 0.5625, 0.2031, 0.5312, 0.2344, 0.5, 0.2344, 0.5312, 0.2187, 0.5312, 0.2187, 0.5, 0.25, 0.5, 0.25, 0.5312, 0.2344, 0.5312, 0.2344, 0.5, 0.25, 0.5312, 0.25, 0.5625, 0.2344, 0.5625, 0.2344, 0.5312, 0.2656, 0.5, 0.2656, 0.5312, 0.25, 0.5312, 0.25, 0.5, 0.2812, 0.5, 0.2812, 0.5312, 0.2656, 0.5312, 0.2656, 0.5, 0.2812, 0.5312, 0.2812, 0.5625, 0.2656, 0.5625, 0.2656, 0.5312, 0.2969, 0.5, 0.2969, 0.5312, 0.2812, 0.5312, 0.2812, 0.5, 0.3125, 0.5, 0.3125, 0.5312, 0.2969, 0.5312, 0.2969, 0.5, 0.3125, 0.5312, 0.3125, 0.5625, 0.2969, 0.5625, 0.2969, 0.5312, 0.3281, 0.5, 0.3281, 0.5312, 0.3125, 0.5312, 0.3125, 0.5, 0.3437, 0.5, 0.3437, 0.5312, 0.3281, 0.5312, 0.3281, 0.5, 0.3437, 0.5312, 0.3438, 0.5625, 0.3281, 0.5625, 0.3281, 0.5312, 0.3594, 0.5, 0.3594, 0.5312, 0.3437, 0.5312, 0.3437, 0.5, 0.375, 0.5, 0.375, 0.5312, 0.3594, 0.5312, 0.3594, 0.5, 0.375, 0.5312, 0.375, 0.5625, 0.3594, 0.5625, 0.3594, 0.5312, 0.3906, 0.5, 0.3906, 0.5312, 0.375, 0.5312, 0.375, 0.5, 0.4062, 0.5, 0.4062, 0.5312, 0.3906, 0.5312, 0.3906, 0.5, 0.4062, 0.5312, 0.4062, 0.5625, 0.3906, 0.5625, 0.3906, 0.5312, 0.4219, 0.5, 0.4219, 0.5312, 0.4062, 0.5312, 0.4062, 0.5, 0.4375, 0.5, 0.4375, 0.5312, 0.4219, 0.5312, 0.4219, 0.5, 0.4375, 0.5312, 0.4375, 0.5625, 0.4219, 0.5625, 0.4219, 0.5312, 0.4531, 0.5, 0.4531, 0.5312, 0.4375, 0.5312, 0.4375, 0.5, 0.4687, 0.5, 0.4688, 0.5312, 0.4531, 0.5312, 0.4531, 0.5, 0.4688, 0.5312, 0.4688, 0.5625, 0.4531, 0.5625, 0.4531, 0.5312, 0.4844, 0.5, 0.4844, 0.5312, 0.4688, 0.5312, 0.4687, 0.5, 0.5, 0.5, 0.5, 0.5312, 0.4844, 0.5312, 0.4844, 0.5, 0.5, 0.5312, 0.5, 0.5625, 0.4844, 0.5625, 0.4844, 0.5312, 0.5156, 0.5, 0.5156, 0.5312, 0.5, 0.5312, 0.5, 0.5, 0.5312, 0.5, 0.5312, 0.5312, 0.5156, 0.5312, 0.5156, 0.5, 0.5312, 0.5312, 0.5312, 0.5625, 0.5156, 0.5625, 0.5156, 0.5312, 0.5469, 0.5, 0.5469, 0.5312, 0.5312, 0.5312, 0.5312, 0.5, 0.5625, 0.5, 0.5625, 0.5312, 0.5469, 0.5312, 0.5469, 0.5, 0.5625, 0.5312, 0.5625, 0.5625, 0.5469, 0.5625, 0.5469, 0.5312, 0.5781, 0.5, 0.5781, 0.5312, 0.5625, 0.5312, 0.5625, 0.5, 0.5938, 0.5, 0.5938, 0.5312, 0.5781, 0.5312, 0.5781, 0.5, 0.5938, 0.5312, 0.5938, 0.5625, 0.5781, 0.5625, 0.5781, 0.5312, 0.6094, 0.5, 0.6094, 0.5312, 0.5938, 0.5312, 0.5938, 0.5, 0.625, 0.5, 0.625, 0.5312, 0.6094, 0.5312, 0.6094, 0.5, 0.625, 0.5312, 0.625, 0.5625, 0.6094, 0.5625, 0.6094, 0.5312, 0.6406, 0.5, 0.6406, 0.5312, 0.625, 0.5312, 0.625, 0.5, 0.6562, 0.5, 0.6562, 0.5312, 0.6406, 0.5312, 0.6406, 0.5, 0.6562, 0.5312, 0.6562, 0.5625, 0.6406, 0.5625, 0.6406, 0.5312, 0.6719, 0.5, 0.6719, 0.5312, 0.6562, 0.5312, 0.6562, 0.5, 0.6875, 0.5, 0.6875, 0.5312, 0.6719, 0.5312, 0.6719, 0.5, 0.6875, 0.5312, 0.6875, 0.5625, 0.6719, 0.5625, 0.6719, 0.5312, 0.7031, 0.5, 0.7031, 0.5312, 0.6875, 0.5312, 0.6875, 0.5, 0.7188, 0.5, 0.7188, 0.5312, 0.7031, 0.5312, 0.7031, 0.5, 0.7188, 0.5312, 0.7188, 0.5625, 0.7031, 0.5625, 0.7031, 0.5312, 0.7344, 0.5, 0.7344, 0.5312, 0.7188, 0.5312, 0.7188, 0.5, 0.75, 0.5, 0.75, 0.5312, 0.7344, 0.5312, 0.7344, 0.5, 0.75, 0.5312, 0.75, 0.5625, 0.7344, 0.5625, 0.7344, 0.5312])
me_sphere.materials.append(mat_brown)
me_sphere.use_remesh_fix_poles = True
me_sphere.use_remesh_preserve_attributes = False
me_sphere.update()

# ---- objects
ob_sphere = bpy.data.objects.new('Sphere', me_sphere)

# ---- transforms, parenting, visibility, modifiers, constraints
ob_sphere.location = (0.0, 0.0, 0.0)
_m = ob_sphere.modifiers.new('Subdivision', 'SUBSURF')
_m.levels = 3
_m = ob_sphere.modifiers.new('Displace', 'DISPLACE')
_m.strength = 0.35

# ---- collection membership
col_collection.objects.link(ob_sphere)

# ---- scene / render settings (as saved in the file)
scene.frame_start = 1; scene.frame_end = 250; scene.frame_set(1)
scene.render.engine = 'BLENDER_EEVEE_NEXT'
scene.cycles.use_denoising = False
scene.cycles.samples = 128
scene.cycles.sampling_pattern = 'TABULATED_SOBOL'
scene.cycles.use_adaptive_sampling = False
scene.cycles.use_light_tree = False
scene.view_settings.view_transform = 'Filmic'
bpy.context.view_layer.update()

# ---- added for rendering (the .blend has no active camera and no usable light): camera, sun
cam_auto = bpy.data.cameras.new('AutoCamera')
cam_auto.lens = 50.0
cam_auto.sensor_width = 36.0
cam_auto.clip_end = 1000.0
ob_auto_camera = bpy.data.objects.new('AutoCamera', cam_auto)
scene.collection.objects.link(ob_auto_camera)
ob_auto_camera.location = (4.03086, -4.87657, 3.38346)
ob_auto_camera.rotation_euler = (1.09748, -7.21219e-08, 0.694738)
scene.camera = ob_auto_camera
light_auto_sun = bpy.data.lights.new('AutoSun', 'SUN')
light_auto_sun.energy = 3.0
light_auto_sun.angle = 0.0523599
ob_auto_sun = bpy.data.objects.new('AutoSun', light_auto_sun)
scene.collection.objects.link(ob_auto_sun)
ob_auto_sun.rotation_euler = (0.872665, 0.174533, 0.523599)
bpy.context.view_layer.update()
